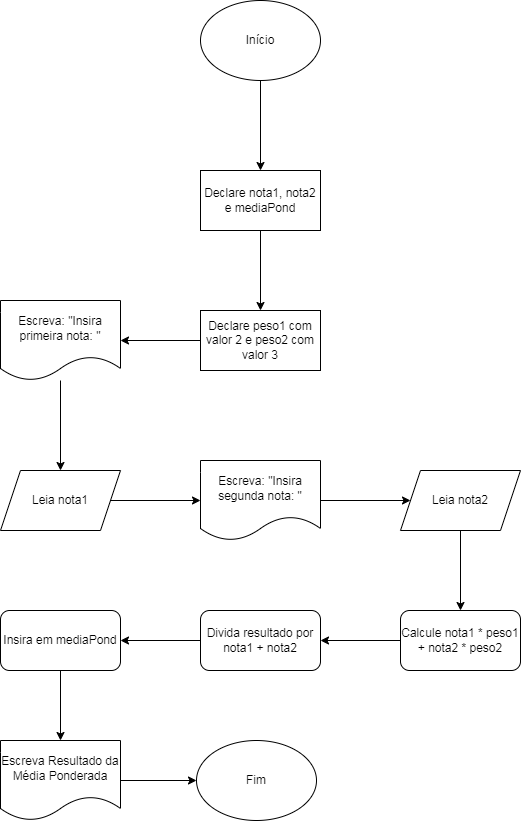

The diagram above was exported from draw.io. Its source (the exported page's mxGraphModel, read from the mxfile embedded in the PNG):
<mxGraphModel dx="1114" dy="616" grid="1" gridSize="10" guides="1" tooltips="1" connect="1" arrows="1" fold="1" page="1" pageScale="1" pageWidth="827" pageHeight="1169" math="0" shadow="0">
  <root>
    <mxCell id="0" />
    <mxCell id="1" parent="0" />
    <mxCell id="qm3XFz3LzBou5g2tlJRi-66" value="" style="edgeStyle=orthogonalEdgeStyle;rounded=0;orthogonalLoop=1;jettySize=auto;html=1;" edge="1" parent="1" source="qm3XFz3LzBou5g2tlJRi-64" target="qm3XFz3LzBou5g2tlJRi-65">
      <mxGeometry relative="1" as="geometry" />
    </mxCell>
    <mxCell id="qm3XFz3LzBou5g2tlJRi-64" value="Início" style="ellipse;whiteSpace=wrap;html=1;" vertex="1" parent="1">
      <mxGeometry x="354" width="120" height="80" as="geometry" />
    </mxCell>
    <mxCell id="qm3XFz3LzBou5g2tlJRi-68" value="" style="edgeStyle=orthogonalEdgeStyle;rounded=0;orthogonalLoop=1;jettySize=auto;html=1;" edge="1" parent="1" source="qm3XFz3LzBou5g2tlJRi-65" target="qm3XFz3LzBou5g2tlJRi-67">
      <mxGeometry relative="1" as="geometry" />
    </mxCell>
    <mxCell id="qm3XFz3LzBou5g2tlJRi-65" value="Declare nota1, nota2 e mediaPond" style="whiteSpace=wrap;html=1;" vertex="1" parent="1">
      <mxGeometry x="354" y="170" width="120" height="60" as="geometry" />
    </mxCell>
    <mxCell id="qm3XFz3LzBou5g2tlJRi-70" value="" style="edgeStyle=orthogonalEdgeStyle;rounded=0;orthogonalLoop=1;jettySize=auto;html=1;" edge="1" parent="1" source="qm3XFz3LzBou5g2tlJRi-67" target="qm3XFz3LzBou5g2tlJRi-69">
      <mxGeometry relative="1" as="geometry" />
    </mxCell>
    <mxCell id="qm3XFz3LzBou5g2tlJRi-67" value="Declare peso1 com valor 2 e peso2 com valor 3" style="whiteSpace=wrap;html=1;" vertex="1" parent="1">
      <mxGeometry x="354" y="310" width="120" height="60" as="geometry" />
    </mxCell>
    <mxCell id="qm3XFz3LzBou5g2tlJRi-72" value="" style="edgeStyle=orthogonalEdgeStyle;rounded=0;orthogonalLoop=1;jettySize=auto;html=1;" edge="1" parent="1" source="qm3XFz3LzBou5g2tlJRi-69" target="qm3XFz3LzBou5g2tlJRi-71">
      <mxGeometry relative="1" as="geometry" />
    </mxCell>
    <mxCell id="qm3XFz3LzBou5g2tlJRi-69" value="Escreva: &quot;Insira primeira nota: &quot;" style="shape=document;whiteSpace=wrap;html=1;boundedLbl=1;" vertex="1" parent="1">
      <mxGeometry x="154" y="300" width="120" height="80" as="geometry" />
    </mxCell>
    <mxCell id="qm3XFz3LzBou5g2tlJRi-74" value="" style="edgeStyle=orthogonalEdgeStyle;rounded=0;orthogonalLoop=1;jettySize=auto;html=1;" edge="1" parent="1" source="qm3XFz3LzBou5g2tlJRi-71" target="qm3XFz3LzBou5g2tlJRi-73">
      <mxGeometry relative="1" as="geometry" />
    </mxCell>
    <mxCell id="qm3XFz3LzBou5g2tlJRi-71" value="Leia nota1" style="shape=parallelogram;perimeter=parallelogramPerimeter;whiteSpace=wrap;html=1;fixedSize=1;" vertex="1" parent="1">
      <mxGeometry x="154" y="470" width="120" height="60" as="geometry" />
    </mxCell>
    <mxCell id="qm3XFz3LzBou5g2tlJRi-76" value="" style="edgeStyle=orthogonalEdgeStyle;rounded=0;orthogonalLoop=1;jettySize=auto;html=1;" edge="1" parent="1" source="qm3XFz3LzBou5g2tlJRi-73" target="qm3XFz3LzBou5g2tlJRi-75">
      <mxGeometry relative="1" as="geometry" />
    </mxCell>
    <mxCell id="qm3XFz3LzBou5g2tlJRi-73" value="Escreva: &quot;Insira segunda nota: &quot;" style="shape=document;whiteSpace=wrap;html=1;boundedLbl=1;" vertex="1" parent="1">
      <mxGeometry x="354" y="460" width="120" height="80" as="geometry" />
    </mxCell>
    <mxCell id="qm3XFz3LzBou5g2tlJRi-78" value="" style="edgeStyle=orthogonalEdgeStyle;rounded=0;orthogonalLoop=1;jettySize=auto;html=1;" edge="1" parent="1" source="qm3XFz3LzBou5g2tlJRi-75" target="qm3XFz3LzBou5g2tlJRi-77">
      <mxGeometry relative="1" as="geometry" />
    </mxCell>
    <mxCell id="qm3XFz3LzBou5g2tlJRi-75" value="Leia nota2" style="shape=parallelogram;perimeter=parallelogramPerimeter;whiteSpace=wrap;html=1;fixedSize=1;" vertex="1" parent="1">
      <mxGeometry x="554" y="470" width="120" height="60" as="geometry" />
    </mxCell>
    <mxCell id="qm3XFz3LzBou5g2tlJRi-80" value="" style="edgeStyle=orthogonalEdgeStyle;rounded=0;orthogonalLoop=1;jettySize=auto;html=1;" edge="1" parent="1" source="qm3XFz3LzBou5g2tlJRi-77" target="qm3XFz3LzBou5g2tlJRi-79">
      <mxGeometry relative="1" as="geometry" />
    </mxCell>
    <mxCell id="qm3XFz3LzBou5g2tlJRi-77" value="Calcule nota1 * peso1 + nota2 * peso2" style="rounded=1;whiteSpace=wrap;html=1;" vertex="1" parent="1">
      <mxGeometry x="554" y="610" width="120" height="60" as="geometry" />
    </mxCell>
    <mxCell id="qm3XFz3LzBou5g2tlJRi-82" value="" style="edgeStyle=orthogonalEdgeStyle;rounded=0;orthogonalLoop=1;jettySize=auto;html=1;" edge="1" parent="1" source="qm3XFz3LzBou5g2tlJRi-79" target="qm3XFz3LzBou5g2tlJRi-81">
      <mxGeometry relative="1" as="geometry" />
    </mxCell>
    <mxCell id="qm3XFz3LzBou5g2tlJRi-79" value="Divida resultado por nota1 + nota2" style="rounded=1;whiteSpace=wrap;html=1;" vertex="1" parent="1">
      <mxGeometry x="354" y="610" width="120" height="60" as="geometry" />
    </mxCell>
    <mxCell id="qm3XFz3LzBou5g2tlJRi-84" value="" style="edgeStyle=orthogonalEdgeStyle;rounded=0;orthogonalLoop=1;jettySize=auto;html=1;" edge="1" parent="1" source="qm3XFz3LzBou5g2tlJRi-81" target="qm3XFz3LzBou5g2tlJRi-83">
      <mxGeometry relative="1" as="geometry" />
    </mxCell>
    <mxCell id="qm3XFz3LzBou5g2tlJRi-81" value="Insira em mediaPond" style="rounded=1;whiteSpace=wrap;html=1;" vertex="1" parent="1">
      <mxGeometry x="154" y="610" width="120" height="60" as="geometry" />
    </mxCell>
    <mxCell id="qm3XFz3LzBou5g2tlJRi-86" style="edgeStyle=orthogonalEdgeStyle;rounded=0;orthogonalLoop=1;jettySize=auto;html=1;entryX=0;entryY=0.5;entryDx=0;entryDy=0;" edge="1" parent="1" source="qm3XFz3LzBou5g2tlJRi-83" target="qm3XFz3LzBou5g2tlJRi-85">
      <mxGeometry relative="1" as="geometry" />
    </mxCell>
    <mxCell id="qm3XFz3LzBou5g2tlJRi-83" value="Escreva Resultado da Média Ponderada" style="shape=document;whiteSpace=wrap;html=1;boundedLbl=1;rounded=1;" vertex="1" parent="1">
      <mxGeometry x="154" y="740" width="120" height="80" as="geometry" />
    </mxCell>
    <mxCell id="qm3XFz3LzBou5g2tlJRi-85" value="Fim" style="ellipse;whiteSpace=wrap;html=1;" vertex="1" parent="1">
      <mxGeometry x="350" y="740" width="120" height="80" as="geometry" />
    </mxCell>
  </root>
</mxGraphModel>